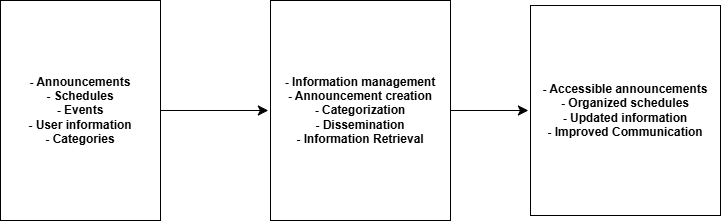

The diagram above was exported from draw.io. Its source (the exported page's mxGraphModel, read from the mxfile embedded in the PNG):
<mxGraphModel dx="2210" dy="778" grid="1" gridSize="10" guides="1" tooltips="1" connect="1" arrows="1" fold="1" page="1" pageScale="1" pageWidth="850" pageHeight="1100" math="0" shadow="0">
  <root>
    <mxCell id="0" />
    <mxCell id="1" parent="0" />
    <mxCell id="cZxz7dGVzNvD8btnu1Z1-4" edge="1" parent="1" source="cZxz7dGVzNvD8btnu1Z1-1" style="edgeStyle=none;curved=1;rounded=0;orthogonalLoop=1;jettySize=auto;html=1;entryX=-0.012;entryY=0.5;entryDx=0;entryDy=0;fontSize=12;startSize=8;endSize=8;entryPerimeter=0;" target="cZxz7dGVzNvD8btnu1Z1-2">
      <mxGeometry relative="1" as="geometry" />
    </mxCell>
    <mxCell id="cZxz7dGVzNvD8btnu1Z1-1" parent="1" style="whiteSpace=wrap;html=1;" value="&lt;b&gt;- Announcements&lt;/b&gt;&lt;div&gt;&lt;b&gt;- Schedules&lt;/b&gt;&lt;/div&gt;&lt;div&gt;&lt;b&gt;- Events&lt;/b&gt;&lt;/div&gt;&lt;div&gt;&lt;b&gt;- User information&lt;/b&gt;&lt;/div&gt;&lt;div&gt;&lt;b&gt;- Categories&lt;/b&gt;&lt;/div&gt;" vertex="1">
      <mxGeometry height="220" width="160" x="-60" y="100" as="geometry" />
    </mxCell>
    <mxCell id="cZxz7dGVzNvD8btnu1Z1-5" edge="1" parent="1" source="cZxz7dGVzNvD8btnu1Z1-2" style="edgeStyle=none;curved=1;rounded=0;orthogonalLoop=1;jettySize=auto;html=1;entryX=-0.011;entryY=0.5;entryDx=0;entryDy=0;fontSize=12;startSize=8;endSize=8;entryPerimeter=0;" target="cZxz7dGVzNvD8btnu1Z1-3">
      <mxGeometry relative="1" as="geometry" />
    </mxCell>
    <mxCell id="cZxz7dGVzNvD8btnu1Z1-2" parent="1" style="whiteSpace=wrap;html=1;" value="&lt;b&gt;- Information management&lt;/b&gt;&lt;div&gt;&lt;b&gt;- Announcement creation&lt;/b&gt;&lt;/div&gt;&lt;div&gt;&lt;b&gt;- Categorization&lt;/b&gt;&lt;/div&gt;&lt;div&gt;&lt;b&gt;- Dissemination&lt;/b&gt;&lt;/div&gt;&lt;div&gt;&lt;b&gt;- Information Retrieval&lt;/b&gt;&lt;/div&gt;" vertex="1">
      <mxGeometry height="220" width="180" x="210" y="100" as="geometry" />
    </mxCell>
    <mxCell id="cZxz7dGVzNvD8btnu1Z1-3" parent="1" style="whiteSpace=wrap;html=1;" value="&lt;div&gt;&lt;b&gt;- Accessible announcements&lt;/b&gt;&lt;/div&gt;&lt;div&gt;&lt;b&gt;- Organized schedules&lt;/b&gt;&lt;/div&gt;&lt;div&gt;&lt;b&gt;- Updated information&lt;/b&gt;&lt;/div&gt;&lt;div&gt;&lt;b&gt;- Improved Communication&lt;/b&gt;&lt;/div&gt;" vertex="1">
      <mxGeometry height="210" width="190" x="470" y="105" as="geometry" />
    </mxCell>
  </root>
</mxGraphModel>